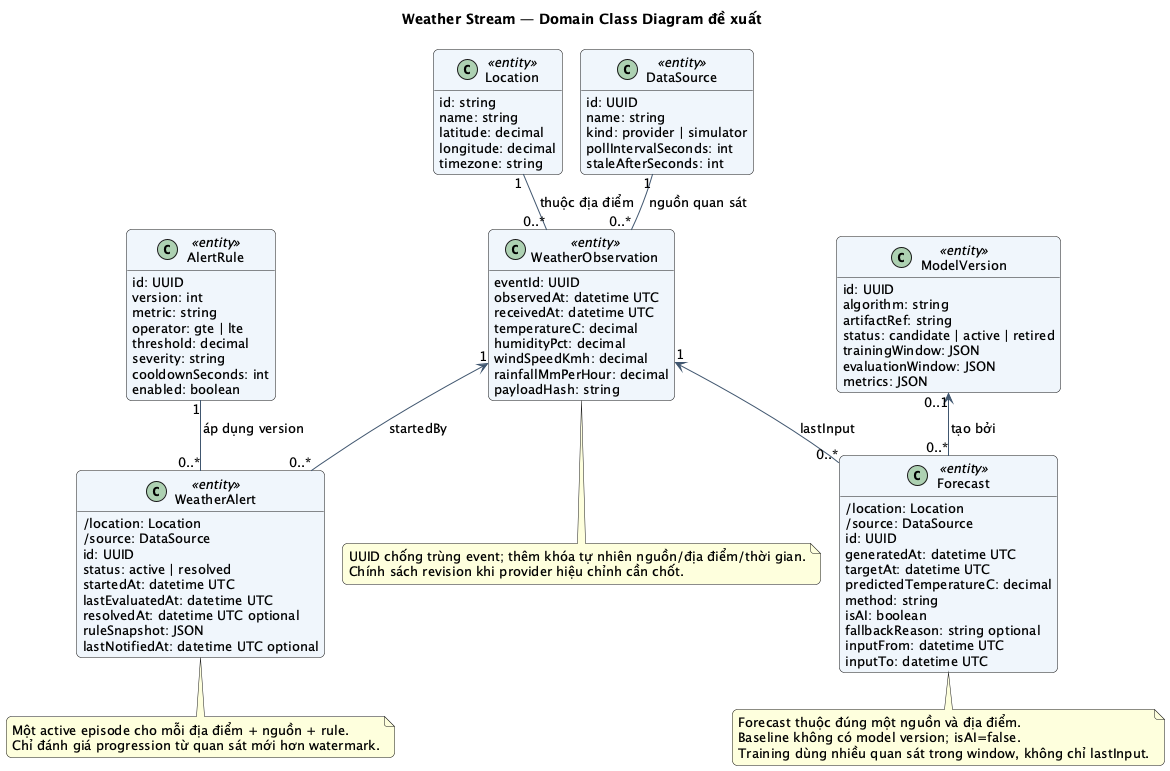

The diagram above was rendered by PlantUML. Its source (embedded in the PNG):
@startuml
!pragma layout smetana
skinparam defaultFontName SansSerif
skinparam defaultFontSize 13
skinparam shadowing false
skinparam roundcorner 10
skinparam backgroundColor #FFFFFF
skinparam ArrowColor #40566F
skinparam classBackgroundColor #F0F6FC
skinparam componentBackgroundColor #F0F6FC
skinparam usecaseBackgroundColor #EDF6FF
skinparam actorBorderColor #29445F
skinparam sequenceMessageAlign center
title Weather Stream — Domain Class Diagram đề xuất
hide methods
skinparam nodesep 55
skinparam ranksep 75
class Location <<entity>> {
  id: string
  name: string
  latitude: decimal
  longitude: decimal
  timezone: string
}
class DataSource <<entity>> {
  id: UUID
  name: string
  kind: provider | simulator
  pollIntervalSeconds: int
  staleAfterSeconds: int
}
class WeatherObservation <<entity>> {
  eventId: UUID
  observedAt: datetime UTC
  receivedAt: datetime UTC
  temperatureC: decimal
  humidityPct: decimal
  windSpeedKmh: decimal
  rainfallMmPerHour: decimal
  payloadHash: string
}
class AlertRule <<entity>> {
  id: UUID
  version: int
  metric: string
  operator: gte | lte
  threshold: decimal
  severity: string
  cooldownSeconds: int
  enabled: boolean
}
class WeatherAlert <<entity>> {
  /location: Location
  /source: DataSource
  id: UUID
  status: active | resolved
  startedAt: datetime UTC
  lastEvaluatedAt: datetime UTC
  resolvedAt: datetime UTC optional
  ruleSnapshot: JSON
  lastNotifiedAt: datetime UTC optional
}
class ModelVersion <<entity>> {
  id: UUID
  algorithm: string
  artifactRef: string
  status: candidate | active | retired
  trainingWindow: JSON
  evaluationWindow: JSON
  metrics: JSON
}
class Forecast <<entity>> {
  /location: Location
  /source: DataSource
  id: UUID
  generatedAt: datetime UTC
  targetAt: datetime UTC
  predictedTemperatureC: decimal
  method: string
  isAI: boolean
  fallbackReason: string optional
  inputFrom: datetime UTC
  inputTo: datetime UTC
}
Location "1" -- "0..*" WeatherObservation : thuộc địa điểm
DataSource "1" -- "0..*" WeatherObservation : nguồn quan sát
AlertRule "1" -- "0..*" WeatherAlert : áp dụng version
WeatherObservation "1" <-- "0..*" WeatherAlert : startedBy
ModelVersion "0..1" <-- "0..*" Forecast : tạo bởi
WeatherObservation "1" <-- "0..*" Forecast : lastInput
note bottom of WeatherObservation
UUID chống trùng event; thêm khóa tự nhiên nguồn/địa điểm/thời gian.
Chính sách revision khi provider hiệu chỉnh cần chốt.
end note
note bottom of Forecast
Forecast thuộc đúng một nguồn và địa điểm.
Baseline không có model version; isAI=false.
Training dùng nhiều quan sát trong window, không chỉ lastInput.
end note
note bottom of WeatherAlert
Một active episode cho mỗi địa điểm + nguồn + rule.
Chỉ đánh giá progression từ quan sát mới hơn watermark.
end note
@enduml